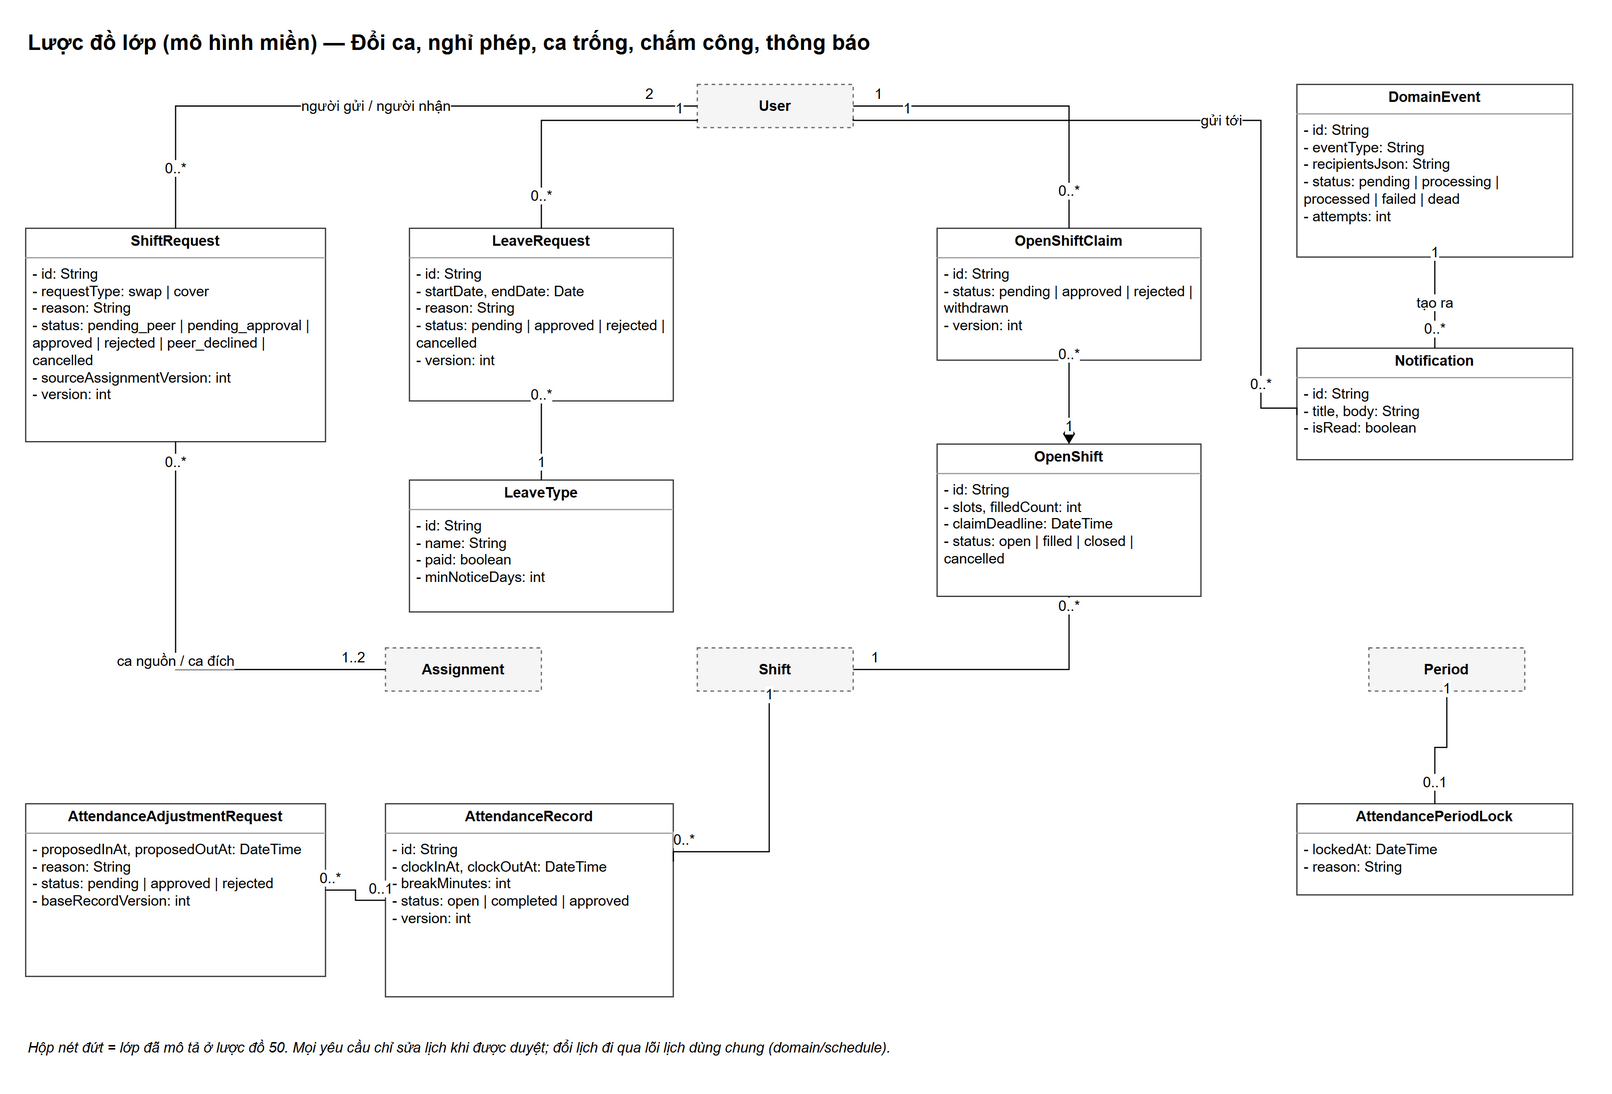

The diagram above was exported from draw.io. Its source (the exported page's mxGraphModel, read from the mxfile embedded in the PNG):
<mxGraphModel grid="0" page="0" math="0" shadow="0">
  <root>
    <mxCell id="0" />
    <mxCell id="1" parent="0" />
    <mxCell id="v1" value="Lược đồ lớp (mô hình miền) — Đổi ca, nghỉ phép, ca trống, chấm công, thông báo" style="text;html=1;fontSize=18;fontStyle=1;align=left;verticalAlign=middle;" vertex="1" parent="1">
      <mxGeometry x="0" y="-50" width="1300" height="30" as="geometry" />
    </mxCell>
    <mxCell id="v2" value="&lt;b&gt;User&lt;/b&gt;" style="rounded=0;whiteSpace=wrap;html=1;fontSize=12;fillColor=#f5f5f5;strokeColor=#666666;dashed=1;" vertex="1" parent="1">
      <mxGeometry x="560" y="0" width="130" height="36" as="geometry" />
    </mxCell>
    <mxCell id="v3" value="&lt;b&gt;Shift&lt;/b&gt;" style="rounded=0;whiteSpace=wrap;html=1;fontSize=12;fillColor=#f5f5f5;strokeColor=#666666;dashed=1;" vertex="1" parent="1">
      <mxGeometry x="560" y="470" width="130" height="36" as="geometry" />
    </mxCell>
    <mxCell id="v4" value="&lt;b&gt;Assignment&lt;/b&gt;" style="rounded=0;whiteSpace=wrap;html=1;fontSize=12;fillColor=#f5f5f5;strokeColor=#666666;dashed=1;" vertex="1" parent="1">
      <mxGeometry x="300" y="470" width="130" height="36" as="geometry" />
    </mxCell>
    <mxCell id="v5" value="&lt;b&gt;Period&lt;/b&gt;" style="rounded=0;whiteSpace=wrap;html=1;fontSize=12;fillColor=#f5f5f5;strokeColor=#666666;dashed=1;" vertex="1" parent="1">
      <mxGeometry x="1120" y="470" width="130" height="36" as="geometry" />
    </mxCell>
    <mxCell id="k6" value="&lt;p style=&quot;margin:0;margin-top:4px;text-align:center;&quot;&gt;&lt;b&gt;ShiftRequest&lt;/b&gt;&lt;/p&gt;&lt;hr size=&quot;1&quot;/&gt;&lt;p style=&quot;margin:0 6px;&quot;&gt;- id: String&lt;br/&gt;- requestType: swap | cover&lt;br/&gt;- reason: String&lt;br/&gt;- status: pending_peer | pending_approval | approved | rejected | peer_declined | cancelled&lt;br/&gt;- sourceAssignmentVersion: int&lt;br/&gt;- version: int&lt;/p&gt;" style="verticalAlign=top;align=left;overflow=fill;fontSize=12;html=1;whiteSpace=wrap;fillColor=#ffffff;strokeColor=#333333;" vertex="1" parent="1">
      <mxGeometry x="0" y="120" width="250" height="178" as="geometry" />
    </mxCell>
    <mxCell id="k7" value="&lt;p style=&quot;margin:0;margin-top:4px;text-align:center;&quot;&gt;&lt;b&gt;LeaveRequest&lt;/b&gt;&lt;/p&gt;&lt;hr size=&quot;1&quot;/&gt;&lt;p style=&quot;margin:0 6px;&quot;&gt;- id: String&lt;br/&gt;- startDate, endDate: Date&lt;br/&gt;- reason: String&lt;br/&gt;- status: pending | approved | rejected | cancelled&lt;br/&gt;- version: int&lt;/p&gt;" style="verticalAlign=top;align=left;overflow=fill;fontSize=12;html=1;whiteSpace=wrap;fillColor=#ffffff;strokeColor=#333333;" vertex="1" parent="1">
      <mxGeometry x="320" y="120" width="220" height="144" as="geometry" />
    </mxCell>
    <mxCell id="k8" value="&lt;p style=&quot;margin:0;margin-top:4px;text-align:center;&quot;&gt;&lt;b&gt;LeaveType&lt;/b&gt;&lt;/p&gt;&lt;hr size=&quot;1&quot;/&gt;&lt;p style=&quot;margin:0 6px;&quot;&gt;- id: String&lt;br/&gt;- name: String&lt;br/&gt;- paid: boolean&lt;br/&gt;- minNoticeDays: int&lt;/p&gt;" style="verticalAlign=top;align=left;overflow=fill;fontSize=12;html=1;whiteSpace=wrap;fillColor=#ffffff;strokeColor=#333333;" vertex="1" parent="1">
      <mxGeometry x="320" y="330" width="220" height="110" as="geometry" />
    </mxCell>
    <mxCell id="k9" value="&lt;p style=&quot;margin:0;margin-top:4px;text-align:center;&quot;&gt;&lt;b&gt;OpenShift&lt;/b&gt;&lt;/p&gt;&lt;hr size=&quot;1&quot;/&gt;&lt;p style=&quot;margin:0 6px;&quot;&gt;- id: String&lt;br/&gt;- slots, filledCount: int&lt;br/&gt;- claimDeadline: DateTime&lt;br/&gt;- status: open | filled | closed | cancelled&lt;/p&gt;" style="verticalAlign=top;align=left;overflow=fill;fontSize=12;html=1;whiteSpace=wrap;fillColor=#ffffff;strokeColor=#333333;" vertex="1" parent="1">
      <mxGeometry x="760" y="300" width="220" height="127" as="geometry" />
    </mxCell>
    <mxCell id="k10" value="&lt;p style=&quot;margin:0;margin-top:4px;text-align:center;&quot;&gt;&lt;b&gt;OpenShiftClaim&lt;/b&gt;&lt;/p&gt;&lt;hr size=&quot;1&quot;/&gt;&lt;p style=&quot;margin:0 6px;&quot;&gt;- id: String&lt;br/&gt;- status: pending | approved | rejected | withdrawn&lt;br/&gt;- version: int&lt;/p&gt;" style="verticalAlign=top;align=left;overflow=fill;fontSize=12;html=1;whiteSpace=wrap;fillColor=#ffffff;strokeColor=#333333;" vertex="1" parent="1">
      <mxGeometry x="760" y="120" width="220" height="110" as="geometry" />
    </mxCell>
    <mxCell id="k11" value="&lt;p style=&quot;margin:0;margin-top:4px;text-align:center;&quot;&gt;&lt;b&gt;DomainEvent&lt;/b&gt;&lt;/p&gt;&lt;hr size=&quot;1&quot;/&gt;&lt;p style=&quot;margin:0 6px;&quot;&gt;- id: String&lt;br/&gt;- eventType: String&lt;br/&gt;- recipientsJson: String&lt;br/&gt;- status: pending | processing | processed | failed | dead&lt;br/&gt;- attempts: int&lt;/p&gt;" style="verticalAlign=top;align=left;overflow=fill;fontSize=12;html=1;whiteSpace=wrap;fillColor=#ffffff;strokeColor=#333333;" vertex="1" parent="1">
      <mxGeometry x="1060" y="0" width="230" height="144" as="geometry" />
    </mxCell>
    <mxCell id="k12" value="&lt;p style=&quot;margin:0;margin-top:4px;text-align:center;&quot;&gt;&lt;b&gt;Notification&lt;/b&gt;&lt;/p&gt;&lt;hr size=&quot;1&quot;/&gt;&lt;p style=&quot;margin:0 6px;&quot;&gt;- id: String&lt;br/&gt;- title, body: String&lt;br/&gt;- isRead: boolean&lt;/p&gt;" style="verticalAlign=top;align=left;overflow=fill;fontSize=12;html=1;whiteSpace=wrap;fillColor=#ffffff;strokeColor=#333333;" vertex="1" parent="1">
      <mxGeometry x="1060" y="220" width="230" height="93" as="geometry" />
    </mxCell>
    <mxCell id="k13" value="&lt;p style=&quot;margin:0;margin-top:4px;text-align:center;&quot;&gt;&lt;b&gt;AttendanceRecord&lt;/b&gt;&lt;/p&gt;&lt;hr size=&quot;1&quot;/&gt;&lt;p style=&quot;margin:0 6px;&quot;&gt;- id: String&lt;br/&gt;- clockInAt, clockOutAt: DateTime&lt;br/&gt;- breakMinutes: int&lt;br/&gt;- status: open | completed | approved&lt;br/&gt;- version: int&lt;/p&gt;" style="verticalAlign=top;align=left;overflow=fill;fontSize=12;html=1;whiteSpace=wrap;fillColor=#ffffff;strokeColor=#333333;" vertex="1" parent="1">
      <mxGeometry x="300" y="600" width="240" height="161" as="geometry" />
    </mxCell>
    <mxCell id="k14" value="&lt;p style=&quot;margin:0;margin-top:4px;text-align:center;&quot;&gt;&lt;b&gt;AttendanceAdjustmentRequest&lt;/b&gt;&lt;/p&gt;&lt;hr size=&quot;1&quot;/&gt;&lt;p style=&quot;margin:0 6px;&quot;&gt;- proposedInAt, proposedOutAt: DateTime&lt;br/&gt;- reason: String&lt;br/&gt;- status: pending | approved | rejected&lt;br/&gt;- baseRecordVersion: int&lt;/p&gt;" style="verticalAlign=top;align=left;overflow=fill;fontSize=12;html=1;whiteSpace=wrap;fillColor=#ffffff;strokeColor=#333333;" vertex="1" parent="1">
      <mxGeometry x="0" y="600" width="250" height="144" as="geometry" />
    </mxCell>
    <mxCell id="k15" value="&lt;p style=&quot;margin:0;margin-top:4px;text-align:center;&quot;&gt;&lt;b&gt;AttendancePeriodLock&lt;/b&gt;&lt;/p&gt;&lt;hr size=&quot;1&quot;/&gt;&lt;p style=&quot;margin:0 6px;&quot;&gt;- lockedAt: DateTime&lt;br/&gt;- reason: String&lt;/p&gt;" style="verticalAlign=top;align=left;overflow=fill;fontSize=12;html=1;whiteSpace=wrap;fillColor=#ffffff;strokeColor=#333333;" vertex="1" parent="1">
      <mxGeometry x="1060" y="600" width="230" height="76" as="geometry" />
    </mxCell>
    <mxCell id="e16" value="người gửi / người nhận" style="html=1;fontSize=12;edgeStyle=orthogonalEdgeStyle;rounded=0;labelBackgroundColor=#ffffff;endArrow=none;exitX=0.5;exitY=0;entryX=0;entryY=0.5;" edge="1" parent="1" source="k6" target="v2">
      <mxGeometry relative="1" as="geometry">
        <Array as="points">
          <mxPoint x="125" y="18" />
        </Array>
      </mxGeometry>
    </mxCell>
    <mxCell id="l17" value="0..*" style="edgeLabel;html=1;align=center;verticalAlign=middle;resizable=0;points=[];fontSize=12;labelBackgroundColor=#ffffff;" vertex="1" connectable="0" parent="e16">
      <mxGeometry x="-0.85" relative="1" as="geometry">
        <mxPoint x="0" y="-10" as="offset" />
      </mxGeometry>
    </mxCell>
    <mxCell id="l18" value="2" style="edgeLabel;html=1;align=center;verticalAlign=middle;resizable=0;points=[];fontSize=12;labelBackgroundColor=#ffffff;" vertex="1" connectable="0" parent="e16">
      <mxGeometry x="0.85" relative="1" as="geometry">
        <mxPoint x="0" y="-10" as="offset" />
      </mxGeometry>
    </mxCell>
    <mxCell id="e19" value="ca nguồn / ca đích" style="html=1;fontSize=12;edgeStyle=orthogonalEdgeStyle;rounded=0;labelBackgroundColor=#ffffff;endArrow=none;exitX=0.5;exitY=1;entryX=0;entryY=0.5;" edge="1" parent="1" source="k6" target="v4">
      <mxGeometry relative="1" as="geometry">
        <Array as="points">
          <mxPoint x="125" y="488" />
        </Array>
      </mxGeometry>
    </mxCell>
    <mxCell id="l20" value="0..*" style="edgeLabel;html=1;align=center;verticalAlign=middle;resizable=0;points=[];fontSize=12;labelBackgroundColor=#ffffff;" vertex="1" connectable="0" parent="e19">
      <mxGeometry x="-0.85" relative="1" as="geometry">
        <mxPoint x="0" y="-10" as="offset" />
      </mxGeometry>
    </mxCell>
    <mxCell id="l21" value="1..2" style="edgeLabel;html=1;align=center;verticalAlign=middle;resizable=0;points=[];fontSize=12;labelBackgroundColor=#ffffff;" vertex="1" connectable="0" parent="e19">
      <mxGeometry x="0.85" relative="1" as="geometry">
        <mxPoint x="0" y="-10" as="offset" />
      </mxGeometry>
    </mxCell>
    <mxCell id="e22" value="" style="html=1;fontSize=12;edgeStyle=orthogonalEdgeStyle;rounded=0;labelBackgroundColor=#ffffff;endArrow=none;exitX=0.5;exitY=0;entryX=0;entryY=0.8;" edge="1" parent="1" source="k7" target="v2">
      <mxGeometry relative="1" as="geometry">
        <Array as="points">
          <mxPoint x="430" y="30" />
        </Array>
      </mxGeometry>
    </mxCell>
    <mxCell id="l23" value="0..*" style="edgeLabel;html=1;align=center;verticalAlign=middle;resizable=0;points=[];fontSize=12;labelBackgroundColor=#ffffff;" vertex="1" connectable="0" parent="e22">
      <mxGeometry x="-0.85" relative="1" as="geometry">
        <mxPoint x="0" y="-10" as="offset" />
      </mxGeometry>
    </mxCell>
    <mxCell id="l24" value="1" style="edgeLabel;html=1;align=center;verticalAlign=middle;resizable=0;points=[];fontSize=12;labelBackgroundColor=#ffffff;" vertex="1" connectable="0" parent="e22">
      <mxGeometry x="0.85" relative="1" as="geometry">
        <mxPoint x="0" y="-10" as="offset" />
      </mxGeometry>
    </mxCell>
    <mxCell id="e25" value="" style="html=1;fontSize=12;edgeStyle=orthogonalEdgeStyle;rounded=0;labelBackgroundColor=#ffffff;endArrow=none;" edge="1" parent="1" source="k7" target="k8">
      <mxGeometry relative="1" as="geometry" />
    </mxCell>
    <mxCell id="l26" value="0..*" style="edgeLabel;html=1;align=center;verticalAlign=middle;resizable=0;points=[];fontSize=12;labelBackgroundColor=#ffffff;" vertex="1" connectable="0" parent="e25">
      <mxGeometry x="-0.85" relative="1" as="geometry">
        <mxPoint x="0" y="-10" as="offset" />
      </mxGeometry>
    </mxCell>
    <mxCell id="l27" value="1" style="edgeLabel;html=1;align=center;verticalAlign=middle;resizable=0;points=[];fontSize=12;labelBackgroundColor=#ffffff;" vertex="1" connectable="0" parent="e25">
      <mxGeometry x="0.85" relative="1" as="geometry">
        <mxPoint x="0" y="-10" as="offset" />
      </mxGeometry>
    </mxCell>
    <mxCell id="e28" value="" style="html=1;fontSize=12;edgeStyle=orthogonalEdgeStyle;rounded=0;labelBackgroundColor=#ffffff;endArrow=none;exitX=0.5;exitY=1;entryX=1;entryY=0.5;" edge="1" parent="1" source="k9" target="v3">
      <mxGeometry relative="1" as="geometry">
        <Array as="points">
          <mxPoint x="870" y="488" />
        </Array>
      </mxGeometry>
    </mxCell>
    <mxCell id="l29" value="0..*" style="edgeLabel;html=1;align=center;verticalAlign=middle;resizable=0;points=[];fontSize=12;labelBackgroundColor=#ffffff;" vertex="1" connectable="0" parent="e28">
      <mxGeometry x="-0.85" relative="1" as="geometry">
        <mxPoint x="0" y="-10" as="offset" />
      </mxGeometry>
    </mxCell>
    <mxCell id="l30" value="1" style="edgeLabel;html=1;align=center;verticalAlign=middle;resizable=0;points=[];fontSize=12;labelBackgroundColor=#ffffff;" vertex="1" connectable="0" parent="e28">
      <mxGeometry x="0.85" relative="1" as="geometry">
        <mxPoint x="0" y="-10" as="offset" />
      </mxGeometry>
    </mxCell>
    <mxCell id="e31" value="" style="html=1;fontSize=12;edgeStyle=orthogonalEdgeStyle;rounded=0;labelBackgroundColor=#ffffff;startArrow=diamondThin;startFill=1;startSize=14;endArrow=none;" edge="1" parent="1" source="k9" target="k10">
      <mxGeometry relative="1" as="geometry" />
    </mxCell>
    <mxCell id="l32" value="1" style="edgeLabel;html=1;align=center;verticalAlign=middle;resizable=0;points=[];fontSize=12;labelBackgroundColor=#ffffff;" vertex="1" connectable="0" parent="e31">
      <mxGeometry x="-0.85" relative="1" as="geometry">
        <mxPoint x="0" y="-10" as="offset" />
      </mxGeometry>
    </mxCell>
    <mxCell id="l33" value="0..*" style="edgeLabel;html=1;align=center;verticalAlign=middle;resizable=0;points=[];fontSize=12;labelBackgroundColor=#ffffff;" vertex="1" connectable="0" parent="e31">
      <mxGeometry x="0.85" relative="1" as="geometry">
        <mxPoint x="0" y="-10" as="offset" />
      </mxGeometry>
    </mxCell>
    <mxCell id="e34" value="" style="html=1;fontSize=12;edgeStyle=orthogonalEdgeStyle;rounded=0;labelBackgroundColor=#ffffff;endArrow=none;exitX=0.5;exitY=0;entryX=1;entryY=0.5;" edge="1" parent="1" source="k10" target="v2">
      <mxGeometry relative="1" as="geometry">
        <Array as="points">
          <mxPoint x="870" y="18" />
        </Array>
      </mxGeometry>
    </mxCell>
    <mxCell id="l35" value="0..*" style="edgeLabel;html=1;align=center;verticalAlign=middle;resizable=0;points=[];fontSize=12;labelBackgroundColor=#ffffff;" vertex="1" connectable="0" parent="e34">
      <mxGeometry x="-0.85" relative="1" as="geometry">
        <mxPoint x="0" y="-10" as="offset" />
      </mxGeometry>
    </mxCell>
    <mxCell id="l36" value="1" style="edgeLabel;html=1;align=center;verticalAlign=middle;resizable=0;points=[];fontSize=12;labelBackgroundColor=#ffffff;" vertex="1" connectable="0" parent="e34">
      <mxGeometry x="0.85" relative="1" as="geometry">
        <mxPoint x="0" y="-10" as="offset" />
      </mxGeometry>
    </mxCell>
    <mxCell id="e37" value="tạo ra" style="html=1;fontSize=12;edgeStyle=orthogonalEdgeStyle;rounded=0;labelBackgroundColor=#ffffff;endArrow=none;" edge="1" parent="1" source="k11" target="k12">
      <mxGeometry relative="1" as="geometry" />
    </mxCell>
    <mxCell id="l38" value="1" style="edgeLabel;html=1;align=center;verticalAlign=middle;resizable=0;points=[];fontSize=12;labelBackgroundColor=#ffffff;" vertex="1" connectable="0" parent="e37">
      <mxGeometry x="-0.85" relative="1" as="geometry">
        <mxPoint x="0" y="-10" as="offset" />
      </mxGeometry>
    </mxCell>
    <mxCell id="l39" value="0..*" style="edgeLabel;html=1;align=center;verticalAlign=middle;resizable=0;points=[];fontSize=12;labelBackgroundColor=#ffffff;" vertex="1" connectable="0" parent="e37">
      <mxGeometry x="0.85" relative="1" as="geometry">
        <mxPoint x="0" y="-10" as="offset" />
      </mxGeometry>
    </mxCell>
    <mxCell id="e40" value="gửi tới" style="html=1;fontSize=12;edgeStyle=orthogonalEdgeStyle;rounded=0;labelBackgroundColor=#ffffff;endArrow=none;exitX=0;exitY=0.6;entryX=1;entryY=0.8;" edge="1" parent="1" source="k12" target="v2">
      <mxGeometry relative="1" as="geometry">
        <Array as="points">
          <mxPoint x="1030" y="270" />
          <mxPoint x="1030" y="30" />
        </Array>
      </mxGeometry>
    </mxCell>
    <mxCell id="l41" value="0..*" style="edgeLabel;html=1;align=center;verticalAlign=middle;resizable=0;points=[];fontSize=12;labelBackgroundColor=#ffffff;" vertex="1" connectable="0" parent="e40">
      <mxGeometry x="-0.85" relative="1" as="geometry">
        <mxPoint x="0" y="-10" as="offset" />
      </mxGeometry>
    </mxCell>
    <mxCell id="l42" value="1" style="edgeLabel;html=1;align=center;verticalAlign=middle;resizable=0;points=[];fontSize=12;labelBackgroundColor=#ffffff;" vertex="1" connectable="0" parent="e40">
      <mxGeometry x="0.85" relative="1" as="geometry">
        <mxPoint x="0" y="-10" as="offset" />
      </mxGeometry>
    </mxCell>
    <mxCell id="e43" value="" style="html=1;fontSize=12;edgeStyle=orthogonalEdgeStyle;rounded=0;labelBackgroundColor=#ffffff;endArrow=none;exitX=1;exitY=0.3;entryX=0.5;entryY=1;" edge="1" parent="1" source="k13" target="v3">
      <mxGeometry relative="1" as="geometry">
        <Array as="points">
          <mxPoint x="620" y="640" />
        </Array>
      </mxGeometry>
    </mxCell>
    <mxCell id="l44" value="0..*" style="edgeLabel;html=1;align=center;verticalAlign=middle;resizable=0;points=[];fontSize=12;labelBackgroundColor=#ffffff;" vertex="1" connectable="0" parent="e43">
      <mxGeometry x="-0.85" relative="1" as="geometry">
        <mxPoint x="0" y="-10" as="offset" />
      </mxGeometry>
    </mxCell>
    <mxCell id="l45" value="1" style="edgeLabel;html=1;align=center;verticalAlign=middle;resizable=0;points=[];fontSize=12;labelBackgroundColor=#ffffff;" vertex="1" connectable="0" parent="e43">
      <mxGeometry x="0.85" relative="1" as="geometry">
        <mxPoint x="0" y="-10" as="offset" />
      </mxGeometry>
    </mxCell>
    <mxCell id="e46" value="" style="html=1;fontSize=12;edgeStyle=orthogonalEdgeStyle;rounded=0;labelBackgroundColor=#ffffff;endArrow=none;" edge="1" parent="1" source="k14" target="k13">
      <mxGeometry relative="1" as="geometry" />
    </mxCell>
    <mxCell id="l47" value="0..*" style="edgeLabel;html=1;align=center;verticalAlign=middle;resizable=0;points=[];fontSize=12;labelBackgroundColor=#ffffff;" vertex="1" connectable="0" parent="e46">
      <mxGeometry x="-0.85" relative="1" as="geometry">
        <mxPoint x="0" y="-10" as="offset" />
      </mxGeometry>
    </mxCell>
    <mxCell id="l48" value="0..1" style="edgeLabel;html=1;align=center;verticalAlign=middle;resizable=0;points=[];fontSize=12;labelBackgroundColor=#ffffff;" vertex="1" connectable="0" parent="e46">
      <mxGeometry x="0.85" relative="1" as="geometry">
        <mxPoint x="0" y="-10" as="offset" />
      </mxGeometry>
    </mxCell>
    <mxCell id="e49" value="" style="html=1;fontSize=12;edgeStyle=orthogonalEdgeStyle;rounded=0;labelBackgroundColor=#ffffff;endArrow=none;" edge="1" parent="1" source="k15" target="v5">
      <mxGeometry relative="1" as="geometry" />
    </mxCell>
    <mxCell id="l50" value="0..1" style="edgeLabel;html=1;align=center;verticalAlign=middle;resizable=0;points=[];fontSize=12;labelBackgroundColor=#ffffff;" vertex="1" connectable="0" parent="e49">
      <mxGeometry x="-0.85" relative="1" as="geometry">
        <mxPoint x="0" y="-10" as="offset" />
      </mxGeometry>
    </mxCell>
    <mxCell id="l51" value="1" style="edgeLabel;html=1;align=center;verticalAlign=middle;resizable=0;points=[];fontSize=12;labelBackgroundColor=#ffffff;" vertex="1" connectable="0" parent="e49">
      <mxGeometry x="0.85" relative="1" as="geometry">
        <mxPoint x="0" y="-10" as="offset" />
      </mxGeometry>
    </mxCell>
    <mxCell id="v52" value="Hộp nét đứt = lớp đã mô tả ở lược đồ 50. Mọi yêu cầu chỉ sửa lịch khi được duyệt; đổi lịch đi qua lõi lịch dùng chung (domain/schedule)." style="text;html=1;whiteSpace=wrap;fontSize=12;align=left;verticalAlign=top;fontStyle=2;" vertex="1" parent="1">
      <mxGeometry x="0" y="790" width="1300" height="30" as="geometry" />
    </mxCell>
  </root>
</mxGraphModel>